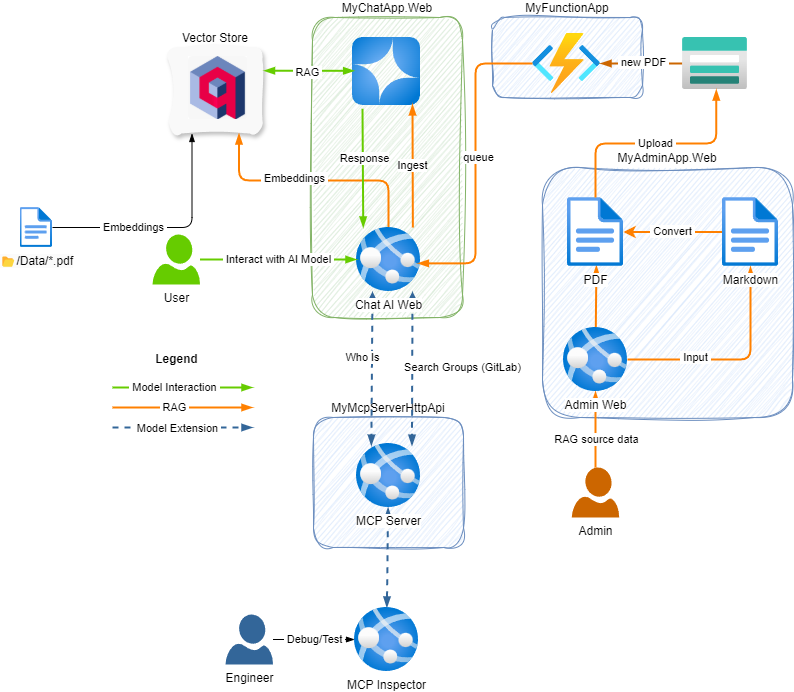

The diagram above was exported from draw.io. Its source (the exported page's mxGraphModel, read from the mxfile embedded in the PNG):
<mxGraphModel dx="1364" dy="1241" grid="0" gridSize="10" guides="1" tooltips="1" connect="1" arrows="1" fold="1" page="0" pageScale="1" pageWidth="850" pageHeight="1100" background="#ffffff" math="0" shadow="0">
  <root>
    <mxCell id="0" />
    <mxCell id="1" parent="0" />
    <mxCell id="52" value="Vector Store" style="whiteSpace=wrap;html=1;verticalAlign=bottom;labelPosition=center;verticalLabelPosition=top;align=center;labelBackgroundColor=none;labelBorderColor=none;textShadow=0;strokeColor=none;rounded=1;glass=0;fillColor=light-dark(#f9f9f9, #1f2f1e);shadow=1;sketch=1;curveFitting=1;jiggle=2;" vertex="1" parent="1">
      <mxGeometry x="-104" y="40" width="94" height="86" as="geometry" />
    </mxCell>
    <mxCell id="48" value="MyFunctionApp" style="whiteSpace=wrap;html=1;verticalAlign=bottom;labelPosition=center;verticalLabelPosition=top;align=center;labelBackgroundColor=none;labelBorderColor=none;textShadow=0;strokeColor=#6c8ebf;rounded=1;glass=0;sketch=1;curveFitting=1;jiggle=2;fillColor=#dae8fc;" parent="1" vertex="1">
      <mxGeometry x="220" y="10" width="150" height="80" as="geometry" />
    </mxCell>
    <mxCell id="47" value="MyMcpServerHttpApi" style="whiteSpace=wrap;html=1;verticalAlign=bottom;labelPosition=center;verticalLabelPosition=top;align=center;labelBackgroundColor=none;labelBorderColor=none;textShadow=0;strokeColor=#6c8ebf;rounded=1;glass=0;sketch=1;curveFitting=1;jiggle=2;fillColor=#dae8fc;" parent="1" vertex="1">
      <mxGeometry x="41" y="410" width="150" height="130" as="geometry" />
    </mxCell>
    <mxCell id="46" value="MyChatApp.Web" style="whiteSpace=wrap;html=1;verticalAlign=bottom;labelPosition=center;verticalLabelPosition=top;align=center;labelBackgroundColor=none;labelBorderColor=none;textShadow=0;strokeColor=#82b366;rounded=1;glass=0;sketch=1;curveFitting=1;jiggle=2;fillColor=#d5e8d4;" parent="1" vertex="1">
      <mxGeometry x="40" y="10" width="150" height="300" as="geometry" />
    </mxCell>
    <mxCell id="45" value="MyAdminApp.Web" style="whiteSpace=wrap;html=1;verticalAlign=bottom;labelPosition=center;verticalLabelPosition=top;align=center;labelBackgroundColor=none;labelBorderColor=none;textShadow=0;strokeColor=#6c8ebf;rounded=1;glass=0;sketch=1;curveFitting=1;jiggle=2;fillColor=#dae8fc;" parent="1" vertex="1">
      <mxGeometry x="270" y="160" width="250" height="250" as="geometry" />
    </mxCell>
    <mxCell id="33" style="edgeStyle=none;html=1;endArrow=blockThin;endFill=1;strokeColor=#FF8000;strokeWidth=2;" parent="1" source="32" target="5" edge="1">
      <mxGeometry relative="1" as="geometry" />
    </mxCell>
    <mxCell id="34" value="RAG source data" style="edgeLabel;html=1;align=center;verticalAlign=middle;resizable=0;points=[];" parent="33" vertex="1" connectable="0">
      <mxGeometry x="-0.0408" y="1" relative="1" as="geometry">
        <mxPoint x="1" y="7" as="offset" />
      </mxGeometry>
    </mxCell>
    <mxCell id="31" style="edgeStyle=none;html=1;startArrow=blockThin;startFill=1;endArrow=blockThin;endFill=1;strokeWidth=2;strokeColor=#336699;dashed=1;" parent="1" source="28" target="22" edge="1">
      <mxGeometry relative="1" as="geometry" />
    </mxCell>
    <mxCell id="10" style="edgeStyle=none;html=1;entryX=0.516;entryY=0.986;entryDx=0;entryDy=0;entryPerimeter=0;endArrow=blockThin;endFill=1;strokeColor=#FF8000;strokeWidth=2;" parent="1" source="5" target="8" edge="1">
      <mxGeometry relative="1" as="geometry" />
    </mxCell>
    <mxCell id="25" value="Search Groups (GitLab)" style="edgeStyle=none;html=1;startArrow=block;startFill=1;endArrow=blockThin;endFill=1;strokeWidth=2;strokeColor=#336699;dashed=1;entryX=0.867;entryY=0.034;entryDx=0;entryDy=0;entryPerimeter=0;" parent="1" target="22" edge="1">
      <mxGeometry x="-0.0163" y="50" relative="1" as="geometry">
        <mxPoint x="140" y="284" as="sourcePoint" />
        <mxPoint x="140" y="410" as="targetPoint" />
        <mxPoint as="offset" />
      </mxGeometry>
    </mxCell>
    <mxCell id="2" value="" style="image;aspect=fixed;html=1;points=[];align=center;fontSize=12;image=img/lib/azure2/iot/Function_Apps.svg;" parent="1" vertex="1">
      <mxGeometry x="260" y="26" width="68" height="60" as="geometry" />
    </mxCell>
    <mxCell id="15" style="edgeStyle=none;html=1;endArrow=blockThin;endFill=1;strokeWidth=2;strokeColor=#CC6600;" parent="1" source="3" target="2" edge="1">
      <mxGeometry relative="1" as="geometry">
        <mxPoint x="384.9999999999998" y="56" as="targetPoint" />
      </mxGeometry>
    </mxCell>
    <mxCell id="18" value="&amp;nbsp;new PDF&amp;nbsp;" style="edgeLabel;html=1;align=center;verticalAlign=middle;resizable=0;points=[];" parent="15" vertex="1" connectable="0">
      <mxGeometry x="-0.0332" y="-2" relative="1" as="geometry">
        <mxPoint as="offset" />
      </mxGeometry>
    </mxCell>
    <mxCell id="3" value="" style="image;aspect=fixed;html=1;points=[];align=center;fontSize=12;image=img/lib/azure2/storage/Storage_Accounts.svg;" parent="1" vertex="1">
      <mxGeometry x="410" y="30" width="65" height="52" as="geometry" />
    </mxCell>
    <mxCell id="23" value="Who Is" style="edgeStyle=none;html=1;startArrow=block;startFill=1;endArrow=blockThin;endFill=1;strokeWidth=2;strokeColor=#336699;dashed=1;entryX=0.232;entryY=0.034;entryDx=0;entryDy=0;entryPerimeter=0;" parent="1" target="22" edge="1">
      <mxGeometry x="-0.1429" y="-10" relative="1" as="geometry">
        <mxPoint x="100" y="284" as="sourcePoint" />
        <mxPoint x="100" y="410.0000000000001" as="targetPoint" />
        <mxPoint as="offset" />
      </mxGeometry>
    </mxCell>
    <mxCell id="61" style="edgeStyle=elbowEdgeStyle;html=1;entryX=0.75;entryY=1;entryDx=0;entryDy=0;elbow=vertical;endArrow=blockThin;endFill=1;strokeColor=#FF8000;strokeWidth=2;" edge="1" parent="1" source="4" target="52">
      <mxGeometry relative="1" as="geometry" />
    </mxCell>
    <mxCell id="64" value="&lt;span style=&quot;color: rgb(0, 0, 0);&quot;&gt;&amp;nbsp;Embeddings&amp;nbsp;&lt;/span&gt;" style="edgeLabel;html=1;align=center;verticalAlign=middle;resizable=0;points=[];" vertex="1" connectable="0" parent="61">
      <mxGeometry x="0.3225" y="-3" relative="1" as="geometry">
        <mxPoint x="19" as="offset" />
      </mxGeometry>
    </mxCell>
    <mxCell id="4" value="Chat AI Web" style="image;aspect=fixed;html=1;points=[];align=center;fontSize=12;image=img/lib/azure2/compute/App_Services.svg;" parent="1" vertex="1">
      <mxGeometry x="84" y="220" width="64" height="64" as="geometry" />
    </mxCell>
    <mxCell id="13" style="edgeStyle=orthogonalEdgeStyle;html=1;endArrow=blockThin;endFill=1;strokeColor=#FF8000;strokeWidth=2;" parent="1" source="5" target="9" edge="1">
      <mxGeometry relative="1" as="geometry" />
    </mxCell>
    <mxCell id="14" value="&amp;nbsp;Input&amp;nbsp;" style="edgeLabel;html=1;align=center;verticalAlign=middle;resizable=0;points=[];" parent="13" vertex="1" connectable="0">
      <mxGeometry x="-0.3751" y="3" relative="1" as="geometry">
        <mxPoint as="offset" />
      </mxGeometry>
    </mxCell>
    <mxCell id="5" value="Admin Web" style="image;aspect=fixed;html=1;points=[];align=center;fontSize=12;image=img/lib/azure2/compute/App_Services.svg;" parent="1" vertex="1">
      <mxGeometry x="291" y="320" width="64" height="64" as="geometry" />
    </mxCell>
    <mxCell id="7" value="" style="image;aspect=fixed;html=1;points=[];align=center;fontSize=12;image=img/lib/azure2/ai_machine_learning/Azure_OpenAI.svg;" parent="1" vertex="1">
      <mxGeometry x="80" y="30" width="68" height="68" as="geometry" />
    </mxCell>
    <mxCell id="8" value="PDF" style="image;aspect=fixed;html=1;points=[];align=center;fontSize=12;image=img/lib/azure2/general/File.svg;" parent="1" vertex="1">
      <mxGeometry x="295" y="190" width="56.00000000000001" height="69" as="geometry" />
    </mxCell>
    <mxCell id="12" style="edgeStyle=none;html=1;strokeColor=#FF8000;strokeWidth=2;" parent="1" source="9" target="8" edge="1">
      <mxGeometry relative="1" as="geometry" />
    </mxCell>
    <mxCell id="27" value="&amp;nbsp;Convert&amp;nbsp;" style="edgeLabel;html=1;align=center;verticalAlign=middle;resizable=0;points=[];" parent="12" vertex="1" connectable="0">
      <mxGeometry x="0.0375" y="-1" relative="1" as="geometry">
        <mxPoint as="offset" />
      </mxGeometry>
    </mxCell>
    <mxCell id="9" value="Markdown" style="image;aspect=fixed;html=1;points=[];align=center;fontSize=12;image=img/lib/azure2/general/File.svg;" parent="1" vertex="1">
      <mxGeometry x="450" y="190" width="56.00000000000001" height="69" as="geometry" />
    </mxCell>
    <mxCell id="11" value="&amp;nbsp;Upload&amp;nbsp;" style="edgeStyle=elbowEdgeStyle;html=1;entryX=0.52;entryY=1.001;entryDx=0;entryDy=0;entryPerimeter=0;elbow=vertical;endArrow=blockThin;endFill=1;strokeColor=#FF8000;strokeWidth=2;" parent="1" source="8" target="3" edge="1">
      <mxGeometry relative="1" as="geometry" />
    </mxCell>
    <mxCell id="16" style="edgeStyle=elbowEdgeStyle;html=1;entryX=0.959;entryY=0.56;entryDx=0;entryDy=0;entryPerimeter=0;endArrow=blockThin;endFill=1;strokeColor=#FF8000;strokeWidth=2;" parent="1" source="2" target="4" edge="1">
      <mxGeometry relative="1" as="geometry" />
    </mxCell>
    <mxCell id="17" value="queue" style="edgeLabel;html=1;align=center;verticalAlign=middle;resizable=0;points=[];" parent="16" vertex="1" connectable="0">
      <mxGeometry x="-0.0472" y="2" relative="1" as="geometry">
        <mxPoint as="offset" />
      </mxGeometry>
    </mxCell>
    <mxCell id="19" value="Ingest" style="edgeStyle=none;html=1;entryX=0.611;entryY=0.984;entryDx=0;entryDy=0;entryPerimeter=0;endArrow=blockThin;endFill=1;strokeColor=#FF8000;strokeWidth=2;" parent="1" edge="1">
      <mxGeometry relative="1" as="geometry">
        <mxPoint x="140.35673682038595" y="220" as="sourcePoint" />
        <mxPoint x="139.998" y="96.91199999999992" as="targetPoint" />
      </mxGeometry>
    </mxCell>
    <mxCell id="20" style="edgeStyle=none;html=1;entryX=0.39;entryY=-0.052;entryDx=0;entryDy=0;entryPerimeter=0;endArrow=blockThin;endFill=1;strokeColor=#66CC00;strokeWidth=2;" parent="1" edge="1">
      <mxGeometry relative="1" as="geometry">
        <mxPoint x="90.00379165793336" y="101.33" as="sourcePoint" />
        <mxPoint x="90.75000000000003" y="220.00200000000015" as="targetPoint" />
      </mxGeometry>
    </mxCell>
    <mxCell id="21" value="Response" style="edgeLabel;html=1;align=center;verticalAlign=middle;resizable=0;points=[];" parent="20" vertex="1" connectable="0">
      <mxGeometry x="-0.172" y="1" relative="1" as="geometry">
        <mxPoint as="offset" />
      </mxGeometry>
    </mxCell>
    <mxCell id="22" value="MCP Server" style="image;aspect=fixed;html=1;points=[];align=center;fontSize=12;image=img/lib/azure2/compute/App_Services.svg;" parent="1" vertex="1">
      <mxGeometry x="84" y="436" width="64" height="64" as="geometry" />
    </mxCell>
    <mxCell id="28" value="MCP Inspector" style="image;aspect=fixed;html=1;points=[];align=center;fontSize=12;image=img/lib/azure2/compute/App_Services.svg;" parent="1" vertex="1">
      <mxGeometry x="82" y="600" width="64" height="64" as="geometry" />
    </mxCell>
    <mxCell id="30" value="&amp;nbsp;Debug/Test&amp;nbsp;" style="edgeStyle=none;html=1;endArrow=blockThin;endFill=1;" parent="1" source="29" target="28" edge="1">
      <mxGeometry relative="1" as="geometry" />
    </mxCell>
    <mxCell id="29" value="Engineer" style="verticalLabelPosition=bottom;html=1;verticalAlign=top;align=center;strokeColor=none;fillColor=#336699;shape=mxgraph.azure.user;" parent="1" vertex="1">
      <mxGeometry x="-47" y="607" width="47.5" height="50" as="geometry" />
    </mxCell>
    <mxCell id="32" value="Admin" style="verticalLabelPosition=bottom;html=1;verticalAlign=top;align=center;strokeColor=none;fillColor=#CC6600;shape=mxgraph.azure.user;" parent="1" vertex="1">
      <mxGeometry x="299.25" y="460" width="47.5" height="50" as="geometry" />
    </mxCell>
    <mxCell id="36" value="&amp;nbsp;Interact with AI Model&amp;nbsp;" style="edgeStyle=none;html=1;endArrow=blockThin;endFill=1;strokeColor=#66CC00;strokeWidth=2;" parent="1" edge="1">
      <mxGeometry relative="1" as="geometry">
        <mxPoint x="-72.5" y="252" as="sourcePoint" />
        <mxPoint x="84.00000000000023" y="252.0000000000001" as="targetPoint" />
      </mxGeometry>
    </mxCell>
    <mxCell id="35" value="User" style="verticalLabelPosition=bottom;html=1;verticalAlign=top;align=center;strokeColor=none;fillColor=#66CC00;shape=mxgraph.azure.user;" parent="1" vertex="1">
      <mxGeometry x="-120" y="227" width="47.5" height="50" as="geometry" />
    </mxCell>
    <mxCell id="37" value="" style="edgeStyle=none;orthogonalLoop=1;jettySize=auto;html=1;strokeColor=#FF8000;strokeWidth=2;endArrow=blockThin;endFill=1;" parent="1" edge="1">
      <mxGeometry width="100" relative="1" as="geometry">
        <mxPoint x="-160" y="400" as="sourcePoint" />
        <mxPoint x="-20" y="400" as="targetPoint" />
        <Array as="points" />
      </mxGeometry>
    </mxCell>
    <mxCell id="38" value="&amp;nbsp;RAG&amp;nbsp;" style="edgeLabel;html=1;align=center;verticalAlign=middle;resizable=0;points=[];" parent="37" vertex="1" connectable="0">
      <mxGeometry x="-0.1283" y="1" relative="1" as="geometry">
        <mxPoint as="offset" />
      </mxGeometry>
    </mxCell>
    <mxCell id="39" value="" style="edgeStyle=none;orthogonalLoop=1;jettySize=auto;html=1;strokeColor=#336699;strokeWidth=2;endArrow=blockThin;endFill=1;dashed=1;" parent="1" edge="1">
      <mxGeometry width="100" relative="1" as="geometry">
        <mxPoint x="-160" y="420" as="sourcePoint" />
        <mxPoint x="-20" y="420" as="targetPoint" />
        <Array as="points" />
      </mxGeometry>
    </mxCell>
    <mxCell id="40" value="&lt;span style=&quot;color: rgb(0, 0, 0);&quot;&gt;&amp;nbsp;Model Extension&amp;nbsp;&lt;/span&gt;" style="edgeLabel;html=1;align=center;verticalAlign=middle;resizable=0;points=[];" parent="39" vertex="1" connectable="0">
      <mxGeometry x="-0.1283" y="1" relative="1" as="geometry">
        <mxPoint x="3" y="1" as="offset" />
      </mxGeometry>
    </mxCell>
    <mxCell id="43" value="" style="edgeStyle=none;orthogonalLoop=1;jettySize=auto;html=1;strokeColor=#66CC00;strokeWidth=2;endArrow=blockThin;endFill=1;" parent="1" edge="1">
      <mxGeometry width="100" relative="1" as="geometry">
        <mxPoint x="-160" y="380" as="sourcePoint" />
        <mxPoint x="-20" y="380" as="targetPoint" />
        <Array as="points" />
      </mxGeometry>
    </mxCell>
    <mxCell id="44" value="&amp;nbsp;Model Interaction&amp;nbsp;" style="edgeLabel;html=1;align=center;verticalAlign=middle;resizable=0;points=[];" parent="43" vertex="1" connectable="0">
      <mxGeometry x="-0.1283" y="1" relative="1" as="geometry">
        <mxPoint as="offset" />
      </mxGeometry>
    </mxCell>
    <mxCell id="49" value="Legend" style="text;html=1;align=center;verticalAlign=middle;resizable=0;points=[];autosize=1;strokeColor=none;fillColor=none;fontStyle=1" parent="1" vertex="1">
      <mxGeometry x="-125.25" y="339" width="58" height="26" as="geometry" />
    </mxCell>
    <mxCell id="50" value="" style="shape=image;verticalLabelPosition=bottom;labelBackgroundColor=default;verticalAlign=top;aspect=fixed;imageAspect=0;image=data:image/png,(base64 omitted: 20764 chars);" vertex="1" parent="1">
      <mxGeometry x="-84" y="49" width="58.74" height="63" as="geometry" />
    </mxCell>
    <mxCell id="60" style="edgeStyle=orthogonalEdgeStyle;html=1;entryX=0.25;entryY=1;entryDx=0;entryDy=0;endArrow=blockThin;endFill=1;" edge="1" parent="1" source="58" target="52">
      <mxGeometry relative="1" as="geometry" />
    </mxCell>
    <mxCell id="65" value="&amp;nbsp;Embeddings&amp;nbsp;" style="edgeLabel;html=1;align=center;verticalAlign=middle;resizable=0;points=[];" vertex="1" connectable="0" parent="60">
      <mxGeometry x="-0.313" y="1" relative="1" as="geometry">
        <mxPoint as="offset" />
      </mxGeometry>
    </mxCell>
    <mxCell id="58" value="&lt;span style=&quot;color: rgb(0, 0, 0); background-color: rgb(251, 251, 251);&quot;&gt;📂/Data/*.pdf&lt;/span&gt;" style="image;aspect=fixed;html=1;points=[];align=center;fontSize=12;image=img/lib/azure2/general/File.svg;" vertex="1" parent="1">
      <mxGeometry x="-252.46" y="200" width="32.46" height="40" as="geometry" />
    </mxCell>
    <mxCell id="54" style="edgeStyle=none;html=1;endArrow=blockThin;endFill=1;startArrow=blockThin;startFill=1;entryX=0.025;entryY=0.49;entryDx=0;entryDy=0;entryPerimeter=0;exitX=1.016;exitY=0.27;exitDx=0;exitDy=0;exitPerimeter=0;strokeColor=#66CC00;strokeWidth=2;" edge="1" parent="1" source="52" target="7">
      <mxGeometry relative="1" as="geometry" />
    </mxCell>
    <mxCell id="63" value="&amp;nbsp;RAG&amp;nbsp;" style="edgeLabel;html=1;align=center;verticalAlign=middle;resizable=0;points=[];" vertex="1" connectable="0" parent="54">
      <mxGeometry x="-0.4525" y="1" relative="1" as="geometry">
        <mxPoint x="18" y="2" as="offset" />
      </mxGeometry>
    </mxCell>
  </root>
</mxGraphModel>